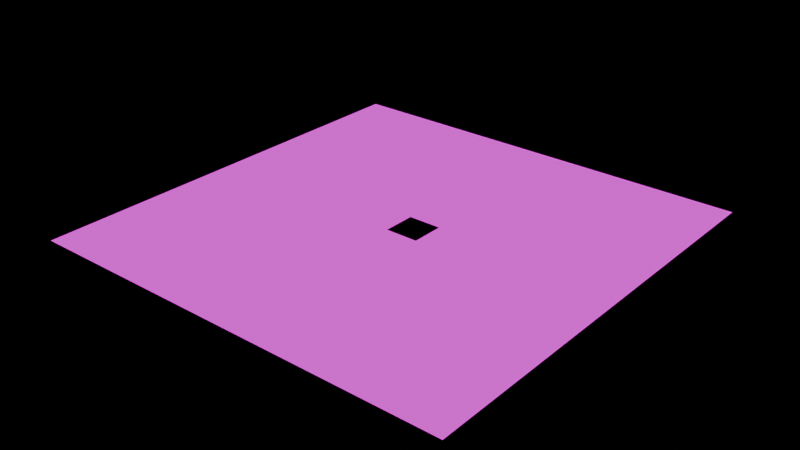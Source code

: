 # Source: world-void.blend  (saved by Blender 4.2.66; exported with 4.5.12 LTS)
import bpy
from mathutils import Matrix  # noqa: F401  (used for matrix-valued properties, if any)

bpy.ops.wm.read_factory_settings(use_empty=True)
scene = bpy.context.scene
scene.name = 'Scene'

# ---- collections
col_pits = bpy.data.collections.new('pits'); scene.collection.children.link(col_pits)
col_tiles = bpy.data.collections.new('tiles'); scene.collection.children.link(col_tiles)
col_players = bpy.data.collections.new('players'); scene.collection.children.link(col_players)
col_colliders = bpy.data.collections.new('colliders'); scene.collection.children.link(col_colliders)
col_boxes = bpy.data.collections.new('boxes'); scene.collection.children.link(col_boxes)
col_npcs = bpy.data.collections.new('npcs'); scene.collection.children.link(col_npcs)
col_interactables = bpy.data.collections.new('interactables'); scene.collection.children.link(col_interactables)
col_levelchangetriggers = bpy.data.collections.new('levelchangetriggers'); scene.collection.children.link(col_levelchangetriggers)
col_interactable_objects = bpy.data.collections.new('interactable_objects'); scene.collection.children.link(col_interactable_objects)
col_spawnpoints = bpy.data.collections.new('spawnpoints'); scene.collection.children.link(col_spawnpoints)
col_alwaysontop = bpy.data.collections.new('alwaysontop'); scene.collection.children.link(col_alwaysontop)
col_player = bpy.data.collections.new('Player')  # instanced only; not linked into the scene
col_collider = bpy.data.collections.new('Collider')  # instanced only; not linked into the scene
col_npc = bpy.data.collections.new('Npc')  # instanced only; not linked into the scene

# ---- images (referenced by path relative to the original .blend; pixels are not part of the script)
import os
ASSET_DIR = os.environ.get("B2B_ASSET_DIR", "")  # directory of the original .blend (textures are referenced by path, not embedded)
HERE = os.path.dirname(os.path.abspath(__file__))  # packed textures are extracted next to this script under _unpacked/

def load_image(name, relpath, width, height, colorspace="sRGB"):
    """Load a texture the original file referenced (path relative to the .blend, or extracted next to this script)."""
    p = next((c for c in (os.path.join(HERE, relpath), os.path.join(ASSET_DIR, relpath)) if relpath and os.path.exists(c)), "")
    if p:
        img = bpy.data.images.load(p, check_existing=True)
        img.name = name
    else:  # same state as the original file: an image datablock whose file is absent (Cycles renders it pink)
        img = bpy.data.images.new(name, width, height)
        img.source = "FILE"
        img.filepath = "//" + (relpath or name)
    img.colorspace_settings.name = colorspace
    return img
img_void_png = load_image('void.png', 'void.png', 1024, 1024, 'sRGB')

# ---- materials (node trees are filled in below, after node groups)
mat_void = bpy.data.materials.new('void')

# ---- material node trees
mat_void.use_nodes = True; mat_void.node_tree.nodes.clear()
_N = mat_void.node_tree.nodes; _L = mat_void.node_tree.links
n0 = _N.new('ShaderNodeOutputMaterial'); n0.name = 'Material Output'; n0.location = (300, 300)
n1 = _N.new('ShaderNodeEmission'); n1.name = 'Emission'; n1.location = (-8, 308)
n2 = _N.new('ShaderNodeTexImage'); n2.name = 'Image Texture'; n2.location = (-292, 328)
n2.image = img_void_png
_L.new(n1.outputs[0], n0.inputs[0])
_L.new(n2.outputs[0], n1.inputs[0])
n0.is_active_output = True

# ---- world
world_world = bpy.data.worlds.new('World'); scene.world = world_world
world_world.use_nodes = True; world_world.node_tree.nodes.clear()
_N = world_world.node_tree.nodes; _L = world_world.node_tree.links
n0 = _N.new('ShaderNodeOutputWorld'); n0.name = 'World Output'; n0.location = (300, 300)
n1 = _N.new('ShaderNodeBackground'); n1.name = 'Background'; n1.location = (10, 300)
n1.inputs[0].default_value = (0.0, 0.0, 0.0, 1.0)
n1.inputs[1].default_value = 0.0
_L.new(n1.outputs[0], n0.inputs[0])
n0.is_active_output = True
world_world.color = (0.0, 0.0, 0.0)
world_world.sun_shadow_jitter_overblur = 0.0

# ---- meshes
me_plane = bpy.data.meshes.new('Plane')
me_plane.from_pydata([(-16.0, -16.0, 0.0), (16.0, -16.0, 0.0), (-16.0, 16.0, 0.0), (16.0, 16.0, 0.0)], [], [(0, 1, 3, 2)])
_uv = me_plane.uv_layers.new(name='UVMap')
_uv.uv.foreach_set('vector', [0.0, 0.0, 1.0, 0.0, 1.0, 1.0, 0.0, 1.0])
me_plane.materials.append(mat_void)
me_plane.update()
me_plane_001 = bpy.data.meshes.new('Plane.001')
me_plane_001.from_pydata([(-16.0, -16.0, 0.0), (16.0, -16.0, 0.0), (-16.0, 16.0, 0.0), (16.0, 16.0, 0.0)], [], [(0, 1, 3, 2)])
_uv = me_plane_001.uv_layers.new(name='UVMap')
_uv.uv.foreach_set('vector', [0.0, 0.0, 1.0, 0.0, 1.0, 1.0, 0.0, 1.0])
me_plane_001.update()

# ---- objects
ob_plane = bpy.data.objects.new('Plane', me_plane)
ob_player = bpy.data.objects.new('Player', None)
ob_collider_001 = bpy.data.objects.new('Collider.001', None)
ob_collider_002 = bpy.data.objects.new('Collider.002', None)
ob_collider_006 = bpy.data.objects.new('Collider.006', None)
ob_collider_007 = bpy.data.objects.new('Collider.007', None)
ob_spaghetti = bpy.data.objects.new('Spaghetti', None)
ob_locations_sign = bpy.data.objects.new('Locations_Sign', me_plane_001)

# ---- transforms, parenting, visibility, modifiers, constraints
ob_plane.location = (0.0, 0.0, 0.0)
ob_plane.scale = (50.78, 50.78, 50.78)
ob_player.location = (-97.34, -8.481, -173.6)
ob_player.instance_type = 'COLLECTION'
ob_collider_001.location = (3.744, 173.3, 19.81)
ob_collider_001.scale = (13.31, 0.4385, 1.0)
ob_collider_001.instance_type = 'COLLECTION'
ob_collider_002.location = (11.93, -122.1, 19.81)
ob_collider_002.scale = (12.22, 0.4385, 1.0)
ob_collider_002.instance_type = 'COLLECTION'
ob_collider_006.location = (-398.9, 6.502, 19.81)
ob_collider_006.scale = (0.715, 5.665, 1.0)
ob_collider_006.instance_type = 'COLLECTION'
ob_collider_007.location = (391.2, 0.9295, 19.81)
ob_collider_007.scale = (0.715, 6.166, 1.0)
ob_collider_007.instance_type = 'COLLECTION'
ob_spaghetti.location = (153.0, 13.63, 4.146)
ob_spaghetti.instance_type = 'COLLECTION'
ob_locations_sign.location = (55.72, 1.509, 8.38)
ob_locations_sign.scale = (3.838, 3.838, 3.838)
ob_player.instance_collection = col_player
ob_collider_001.instance_collection = col_collider
ob_collider_002.instance_collection = col_collider
ob_collider_006.instance_collection = col_collider
ob_collider_007.instance_collection = col_collider
ob_spaghetti.instance_collection = col_npc

# ---- collection membership
col_tiles.objects.link(ob_plane)
col_players.objects.link(ob_player)
col_colliders.objects.link(ob_collider_001)
col_colliders.objects.link(ob_collider_002)
col_colliders.objects.link(ob_collider_006)
col_colliders.objects.link(ob_collider_007)
col_npcs.objects.link(ob_spaghetti)
col_interactable_objects.objects.link(ob_locations_sign)

# ---- scene / render settings (as saved in the file)
scene.frame_start = 1; scene.frame_end = 250; scene.frame_set(4)
scene.render.engine = 'CYCLES'
bpy.context.view_layer.update()

# ---- added for rendering (the .blend has no active camera): camera
cam_auto = bpy.data.cameras.new('AutoCamera')
cam_auto.lens = 50.0
cam_auto.sensor_width = 36.0
cam_auto.clip_end = 37315.8
ob_auto_camera = bpy.data.objects.new('AutoCamera', cam_auto)
scene.collection.objects.link(ob_auto_camera)
ob_auto_camera.location = (2126.26, -2551.52, 1705.2)
ob_auto_camera.rotation_euler = (1.09748, -7.21219e-08, 0.694738)
scene.camera = ob_auto_camera
bpy.context.view_layer.update()
